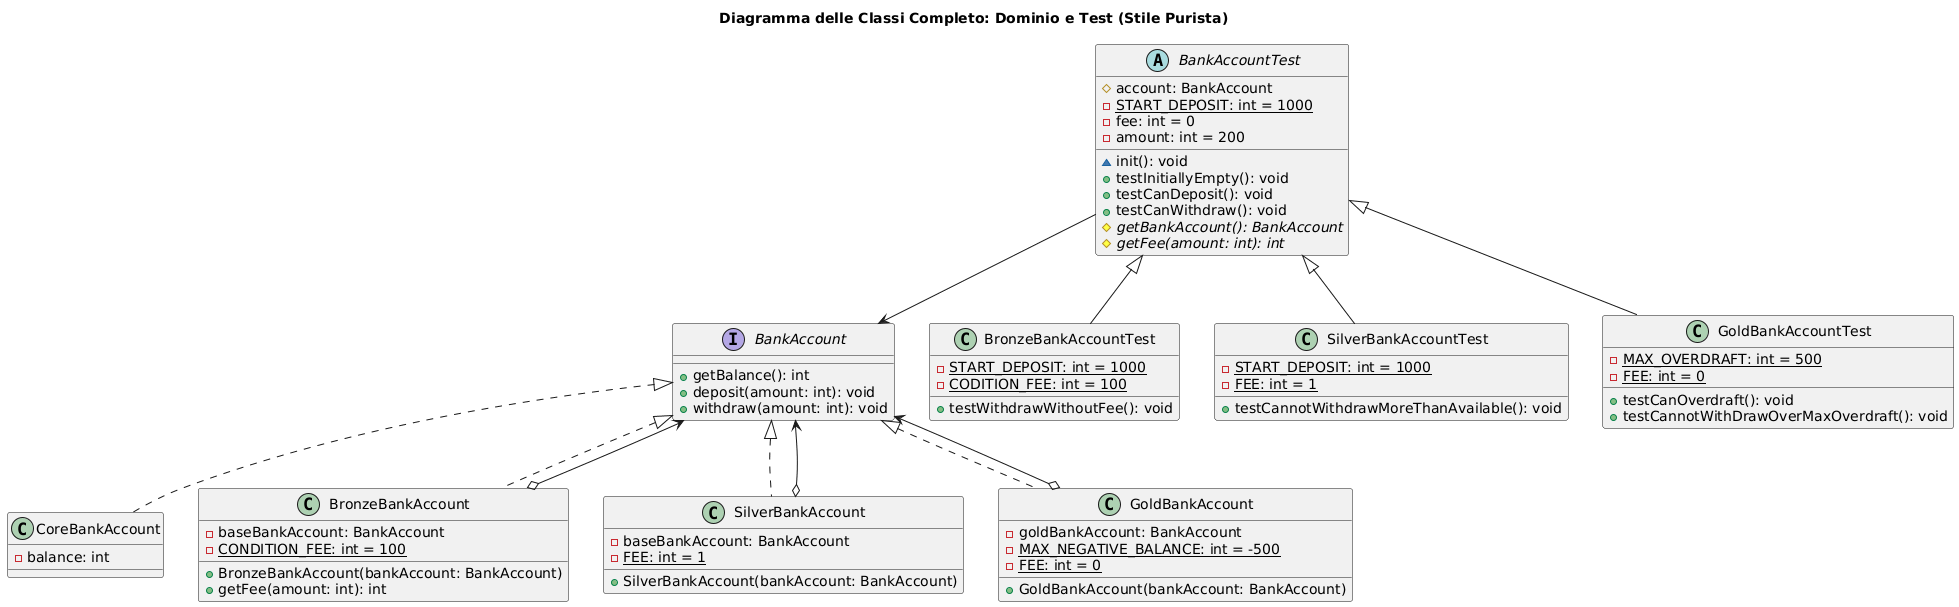

The diagram above was rendered by PlantUML. Its source (embedded in the PNG):
@startuml
title Diagramma delle Classi Completo: Dominio e Test (Stile Purista)

' --- CODICE DI PRODUZIONE (DOMINIO) ---

interface BankAccount {
    + getBalance(): int
    + deposit(amount: int): void
    + withdraw(amount: int): void
}

class CoreBankAccount implements BankAccount {
    - balance: int
}

class BronzeBankAccount implements BankAccount {
    - baseBankAccount: BankAccount
    - {static} CONDITION_FEE: int = 100
    + BronzeBankAccount(bankAccount: BankAccount)
    + getFee(amount: int): int
}

class SilverBankAccount implements BankAccount {
    - baseBankAccount: BankAccount
    - {static} FEE: int = 1
    + SilverBankAccount(bankAccount: BankAccount)
}

class GoldBankAccount implements BankAccount {
    - goldBankAccount: BankAccount
    - {static} MAX_NEGATIVE_BALANCE: int = -500
    - {static} FEE: int = 0
    + GoldBankAccount(bankAccount: BankAccount)
}

' Relazioni Decorator (Aggregazione) pulite
BronzeBankAccount o--> BankAccount
SilverBankAccount o--> BankAccount
GoldBankAccount o--> BankAccount


' --- CODICE DI TEST ---

abstract class BankAccountTest {
    # account: BankAccount
    - {static} START_DEPOSIT: int = 1000
    - fee: int = 0
    - amount: int = 200
    ~ init(): void
    + testInitiallyEmpty(): void
    + testCanDeposit(): void
    + testCanWithdraw(): void
    {abstract} # getBankAccount(): BankAccount
    {abstract} # getFee(amount: int): int
}

class BronzeBankAccountTest extends BankAccountTest {
    - {static} START_DEPOSIT: int = 1000
    - {static} CODITION_FEE: int = 100
    + testWithdrawWithoutFee(): void
}

class SilverBankAccountTest extends BankAccountTest {
    - {static} START_DEPOSIT: int = 1000
    - {static} FEE: int = 1
    + testCannotWithdrawMoreThanAvailable(): void
}

class GoldBankAccountTest extends BankAccountTest {
    - {static} MAX_OVERDRAFT: int = 500
    - {static} FEE: int = 0
    + testCanOverdraft(): void
    + testCannotWithDrawOverMaxOverdraft(): void
}

' Relazione tra Test e Dominio pulita
BankAccountTest --> BankAccount
@enduml